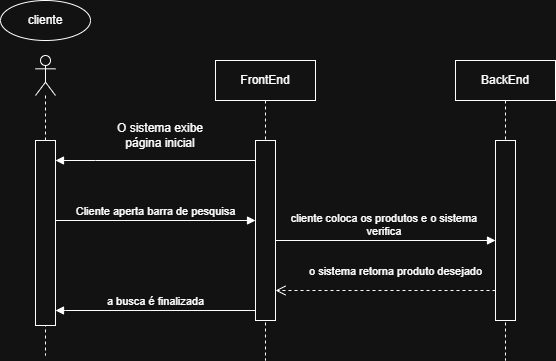

The diagram above was exported from draw.io. Its source (the exported page's mxGraphModel, read from the mxfile embedded in the PNG):
<mxGraphModel dx="1414" dy="777" grid="1" gridSize="10" guides="1" tooltips="1" connect="1" arrows="1" fold="1" page="1" pageScale="1" pageWidth="827" pageHeight="1169" math="0" shadow="0">
  <root>
    <mxCell id="0" />
    <mxCell id="1" parent="0" />
    <mxCell id="OhyE_SJnq_ZQ9mBDi8Sm-1" parent="1" style="shape=umlLifeline;perimeter=lifelinePerimeter;whiteSpace=wrap;html=1;container=1;dropTarget=0;collapsible=0;recursiveResize=0;outlineConnect=0;portConstraint=eastwest;newEdgeStyle={&quot;curved&quot;:0,&quot;rounded&quot;:0};participant=umlActor;" value="" vertex="1">
      <mxGeometry height="300" width="20" x="200" y="435" as="geometry" />
    </mxCell>
    <mxCell id="OhyE_SJnq_ZQ9mBDi8Sm-8" parent="OhyE_SJnq_ZQ9mBDi8Sm-1" style="html=1;points=[[0,0,0,0,5],[0,1,0,0,-5],[1,0,0,0,5],[1,1,0,0,-5]];perimeter=orthogonalPerimeter;outlineConnect=0;targetShapes=umlLifeline;portConstraint=eastwest;newEdgeStyle={&quot;curved&quot;:0,&quot;rounded&quot;:0};" value="" vertex="1">
      <mxGeometry height="185" width="20" y="85" as="geometry" />
    </mxCell>
    <mxCell id="OhyE_SJnq_ZQ9mBDi8Sm-3" parent="1" style="shape=umlLifeline;perimeter=lifelinePerimeter;whiteSpace=wrap;html=1;container=1;dropTarget=0;collapsible=0;recursiveResize=0;outlineConnect=0;portConstraint=eastwest;newEdgeStyle={&quot;curved&quot;:0,&quot;rounded&quot;:0};" value="FrontEnd" vertex="1">
      <mxGeometry height="300" width="100" x="380" y="440" as="geometry" />
    </mxCell>
    <mxCell id="OhyE_SJnq_ZQ9mBDi8Sm-9" parent="OhyE_SJnq_ZQ9mBDi8Sm-3" style="html=1;points=[[0,0,0,0,5],[0,1,0,0,-5],[1,0,0,0,5],[1,1,0,0,-5]];perimeter=orthogonalPerimeter;outlineConnect=0;targetShapes=umlLifeline;portConstraint=eastwest;newEdgeStyle={&quot;curved&quot;:0,&quot;rounded&quot;:0};" value="" vertex="1">
      <mxGeometry height="180" width="20" x="40" y="80" as="geometry" />
    </mxCell>
    <mxCell id="OhyE_SJnq_ZQ9mBDi8Sm-4" parent="1" style="shape=umlLifeline;perimeter=lifelinePerimeter;whiteSpace=wrap;html=1;container=1;dropTarget=0;collapsible=0;recursiveResize=0;outlineConnect=0;portConstraint=eastwest;newEdgeStyle={&quot;curved&quot;:0,&quot;rounded&quot;:0};" value="BackEnd" vertex="1">
      <mxGeometry height="300" width="100" x="620" y="440" as="geometry" />
    </mxCell>
    <mxCell id="OhyE_SJnq_ZQ9mBDi8Sm-10" parent="OhyE_SJnq_ZQ9mBDi8Sm-4" style="html=1;points=[[0,0,0,0,5],[0,1,0,0,-5],[1,0,0,0,5],[1,1,0,0,-5]];perimeter=orthogonalPerimeter;outlineConnect=0;targetShapes=umlLifeline;portConstraint=eastwest;newEdgeStyle={&quot;curved&quot;:0,&quot;rounded&quot;:0};" value="" vertex="1">
      <mxGeometry height="180" width="20" x="40" y="80" as="geometry" />
    </mxCell>
    <mxCell id="OhyE_SJnq_ZQ9mBDi8Sm-6" edge="1" parent="1" style="html=1;verticalAlign=bottom;endArrow=block;curved=0;rounded=0;" value="">
      <mxGeometry relative="1" width="80" x="-0.9" y="-50" as="geometry">
        <mxPoint as="offset" />
        <Array as="points">
          <mxPoint x="260" y="540" />
        </Array>
        <mxPoint x="420" y="540" as="sourcePoint" />
        <mxPoint x="220" y="540" as="targetPoint" />
      </mxGeometry>
    </mxCell>
    <mxCell id="OhyE_SJnq_ZQ9mBDi8Sm-7" parent="1" style="text;html=1;whiteSpace=wrap;strokeColor=none;fillColor=none;align=center;verticalAlign=middle;rounded=0;" value="O sistema exibe página inicial" vertex="1">
      <mxGeometry height="30" width="110" x="270" y="500" as="geometry" />
    </mxCell>
    <mxCell id="OhyE_SJnq_ZQ9mBDi8Sm-12" edge="1" parent="1" style="html=1;verticalAlign=bottom;endArrow=block;curved=0;rounded=0;" value="Cliente aperta barra de pesquisa">
      <mxGeometry relative="1" width="80" as="geometry">
        <mxPoint x="220" y="600" as="sourcePoint" />
        <mxPoint x="420" y="600" as="targetPoint" />
      </mxGeometry>
    </mxCell>
    <mxCell id="OhyE_SJnq_ZQ9mBDi8Sm-14" parent="1" style="ellipse;whiteSpace=wrap;html=1;" value="cliente" vertex="1">
      <mxGeometry height="40" width="90" x="165" y="380" as="geometry" />
    </mxCell>
    <mxCell id="OhyE_SJnq_ZQ9mBDi8Sm-15" edge="1" parent="1" style="html=1;verticalAlign=bottom;endArrow=block;curved=0;rounded=0;" value="cliente coloca os produtos e o sistema&amp;nbsp;&lt;div&gt;verifica&amp;nbsp;&lt;/div&gt;">
      <mxGeometry relative="1" width="80" as="geometry">
        <mxPoint x="440" y="620" as="sourcePoint" />
        <mxPoint x="660" y="620" as="targetPoint" />
      </mxGeometry>
    </mxCell>
    <mxCell id="OhyE_SJnq_ZQ9mBDi8Sm-16" edge="1" parent="1" style="html=1;verticalAlign=bottom;endArrow=open;dashed=1;endSize=8;curved=0;rounded=0;" value="o sistema retorna produto desejado">
      <mxGeometry relative="1" x="-0.0909" y="-10" as="geometry">
        <mxPoint as="offset" />
        <mxPoint x="660" y="670" as="sourcePoint" />
        <mxPoint x="440" y="670" as="targetPoint" />
      </mxGeometry>
    </mxCell>
    <mxCell id="OhyE_SJnq_ZQ9mBDi8Sm-17" edge="1" parent="1" style="html=1;verticalAlign=bottom;endArrow=block;curved=0;rounded=0;" value="a busca é finalizada">
      <mxGeometry relative="1" width="80" as="geometry">
        <Array as="points">
          <mxPoint x="230" y="690" />
        </Array>
        <mxPoint x="420" y="690" as="sourcePoint" />
        <mxPoint x="220" y="690" as="targetPoint" />
      </mxGeometry>
    </mxCell>
  </root>
</mxGraphModel>